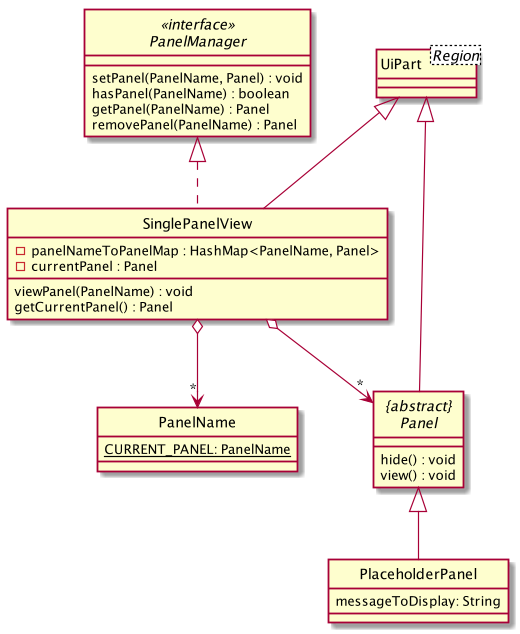

The diagram above was rendered by PlantUML. Its source (embedded in the PNG):
@startuml
hide circle

class UiPart<Region>


class PanelName {
    {static} CURRENT_PANEL: PanelName
}

class PlaceholderPanel {
    messageToDisplay: String
}

class SinglePanelView {
    -panelNameToPanelMap : HashMap<PanelName, Panel>
    -currentPanel : Panel
    viewPanel(PanelName) : void
    getCurrentPanel() : Panel
}

interface PanelManager <<interface>> {
    setPanel(PanelName, Panel) : void
    hasPanel(PanelName) : boolean
    getPanel(PanelName) : Panel
    removePanel(PanelName) : Panel
}

abstract "{abstract}\nPanel" {
    hide() : void
    view() : void
}


PanelManager <|.. SinglePanelView
UiPart <|-- SinglePanelView
UiPart <|-- "{abstract}\nPanel"
"{abstract}\nPanel" <|-- PlaceholderPanel 
SinglePanelView o--> "*" "{abstract}\nPanel"
SinglePanelView o--> "*" PanelName
@enduml